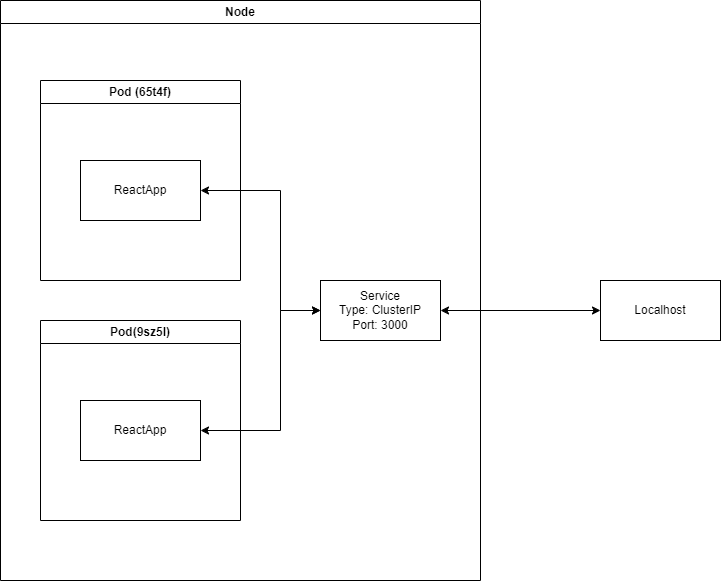

The diagram above was exported from draw.io. Its source (the exported page's mxGraphModel, read from the mxfile embedded in the PNG):
<mxGraphModel dx="838" dy="982" grid="1" gridSize="10" guides="1" tooltips="1" connect="1" arrows="1" fold="1" page="1" pageScale="1" pageWidth="827" pageHeight="1169" math="0" shadow="0">
  <root>
    <mxCell id="0" />
    <mxCell id="1" parent="0" />
    <mxCell id="DYRuV_4_iHKGmIJrp6t2-1" value="Node" style="swimlane;whiteSpace=wrap;html=1;" vertex="1" parent="1">
      <mxGeometry x="40" y="280" width="480" height="580" as="geometry" />
    </mxCell>
    <mxCell id="DYRuV_4_iHKGmIJrp6t2-2" value="Pod (65t4f)" style="swimlane;whiteSpace=wrap;html=1;" vertex="1" parent="DYRuV_4_iHKGmIJrp6t2-1">
      <mxGeometry x="40" y="80" width="200" height="200" as="geometry" />
    </mxCell>
    <mxCell id="DYRuV_4_iHKGmIJrp6t2-5" value="ReactApp" style="rounded=0;whiteSpace=wrap;html=1;" vertex="1" parent="DYRuV_4_iHKGmIJrp6t2-2">
      <mxGeometry x="40" y="80" width="120" height="60" as="geometry" />
    </mxCell>
    <mxCell id="DYRuV_4_iHKGmIJrp6t2-3" value="Pod(9sz5l)" style="swimlane;whiteSpace=wrap;html=1;" vertex="1" parent="DYRuV_4_iHKGmIJrp6t2-1">
      <mxGeometry x="40" y="320" width="200" height="200" as="geometry" />
    </mxCell>
    <mxCell id="DYRuV_4_iHKGmIJrp6t2-6" value="ReactApp" style="rounded=0;whiteSpace=wrap;html=1;" vertex="1" parent="DYRuV_4_iHKGmIJrp6t2-3">
      <mxGeometry x="40" y="80" width="120" height="60" as="geometry" />
    </mxCell>
    <mxCell id="DYRuV_4_iHKGmIJrp6t2-8" value="" style="endArrow=classic;startArrow=classic;html=1;rounded=0;entryX=1;entryY=0.5;entryDx=0;entryDy=0;" edge="1" parent="DYRuV_4_iHKGmIJrp6t2-1" target="DYRuV_4_iHKGmIJrp6t2-5">
      <mxGeometry width="50" height="50" relative="1" as="geometry">
        <mxPoint x="320" y="310" as="sourcePoint" />
        <mxPoint x="420" y="210" as="targetPoint" />
        <Array as="points">
          <mxPoint x="280" y="310" />
          <mxPoint x="280" y="190" />
        </Array>
      </mxGeometry>
    </mxCell>
    <mxCell id="DYRuV_4_iHKGmIJrp6t2-9" value="" style="endArrow=classic;startArrow=classic;html=1;rounded=0;entryX=1;entryY=0.5;entryDx=0;entryDy=0;" edge="1" parent="DYRuV_4_iHKGmIJrp6t2-1" target="DYRuV_4_iHKGmIJrp6t2-6">
      <mxGeometry width="50" height="50" relative="1" as="geometry">
        <mxPoint x="320" y="310" as="sourcePoint" />
        <mxPoint x="250" y="390" as="targetPoint" />
        <Array as="points">
          <mxPoint x="280" y="310" />
          <mxPoint x="280" y="430" />
        </Array>
      </mxGeometry>
    </mxCell>
    <mxCell id="DYRuV_4_iHKGmIJrp6t2-10" value="Service&lt;br&gt;Type: ClusterIP&lt;br&gt;Port: 3000" style="rounded=0;whiteSpace=wrap;html=1;" vertex="1" parent="DYRuV_4_iHKGmIJrp6t2-1">
      <mxGeometry x="320" y="280" width="120" height="60" as="geometry" />
    </mxCell>
    <mxCell id="DYRuV_4_iHKGmIJrp6t2-11" value="" style="endArrow=classic;startArrow=classic;html=1;rounded=0;exitX=1;exitY=0.5;exitDx=0;exitDy=0;" edge="1" parent="1" source="DYRuV_4_iHKGmIJrp6t2-10">
      <mxGeometry width="50" height="50" relative="1" as="geometry">
        <mxPoint x="620" y="610" as="sourcePoint" />
        <mxPoint x="640" y="590" as="targetPoint" />
      </mxGeometry>
    </mxCell>
    <mxCell id="DYRuV_4_iHKGmIJrp6t2-12" value="Localhost" style="rounded=0;whiteSpace=wrap;html=1;" vertex="1" parent="1">
      <mxGeometry x="640" y="560" width="120" height="60" as="geometry" />
    </mxCell>
  </root>
</mxGraphModel>